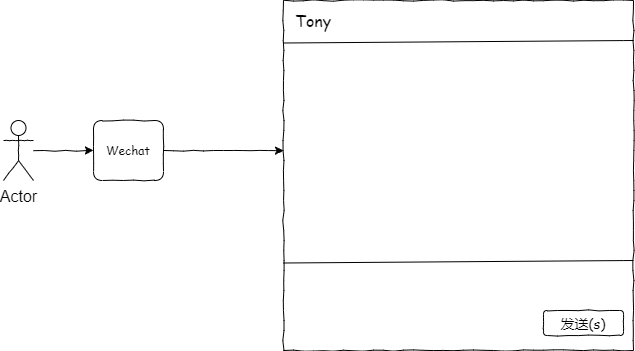

The diagram above was exported from draw.io. Its source (the exported page's mxGraphModel, read from the mxfile embedded in the PNG):
<mxGraphModel dx="2062" dy="1122" grid="1" gridSize="10" guides="1" tooltips="1" connect="1" arrows="1" fold="1" page="1" pageScale="1" pageWidth="827" pageHeight="1169" math="0" shadow="0">
  <root>
    <mxCell id="0" />
    <mxCell id="1" parent="0" />
    <mxCell id="-uxnAWWRswJJM-2Ee_XD-25" style="edgeStyle=orthogonalEdgeStyle;curved=0;rounded=1;comic=1;sketch=0;orthogonalLoop=1;jettySize=auto;html=1;entryX=0;entryY=0.429;entryDx=0;entryDy=0;entryPerimeter=0;fontSize=16;" edge="1" parent="1" source="-uxnAWWRswJJM-2Ee_XD-13" target="-uxnAWWRswJJM-2Ee_XD-23">
      <mxGeometry relative="1" as="geometry" />
    </mxCell>
    <mxCell id="-uxnAWWRswJJM-2Ee_XD-13" value="&lt;font face=&quot;Comic Sans MS&quot;&gt;Wechat&lt;/font&gt;" style="rounded=1;whiteSpace=wrap;html=1;comic=1;sketch=0;shadow=0;glass=0;" vertex="1" parent="1">
      <mxGeometry x="130" y="430" width="70" height="60" as="geometry" />
    </mxCell>
    <mxCell id="-uxnAWWRswJJM-2Ee_XD-18" style="edgeStyle=orthogonalEdgeStyle;curved=0;rounded=1;sketch=0;orthogonalLoop=1;jettySize=auto;html=1;entryX=0;entryY=0.5;entryDx=0;entryDy=0;fontSize=16;comic=1;" edge="1" parent="1" source="-uxnAWWRswJJM-2Ee_XD-17" target="-uxnAWWRswJJM-2Ee_XD-13">
      <mxGeometry relative="1" as="geometry" />
    </mxCell>
    <mxCell id="-uxnAWWRswJJM-2Ee_XD-17" value="Actor" style="shape=umlActor;verticalLabelPosition=bottom;verticalAlign=top;html=1;outlineConnect=0;rounded=0;shadow=0;glass=0;comic=1;sketch=0;fontSize=16;" vertex="1" parent="1">
      <mxGeometry x="40" y="430" width="30" height="60" as="geometry" />
    </mxCell>
    <mxCell id="-uxnAWWRswJJM-2Ee_XD-23" value="" style="whiteSpace=wrap;html=1;aspect=fixed;rounded=0;shadow=0;glass=0;comic=1;sketch=0;fontSize=16;" vertex="1" parent="1">
      <mxGeometry x="320" y="310" width="350" height="350" as="geometry" />
    </mxCell>
    <mxCell id="-uxnAWWRswJJM-2Ee_XD-24" value="" style="endArrow=none;html=1;fontSize=16;exitX=0;exitY=0.75;exitDx=0;exitDy=0;" edge="1" parent="1" source="-uxnAWWRswJJM-2Ee_XD-23" target="-uxnAWWRswJJM-2Ee_XD-23">
      <mxGeometry width="50" height="50" relative="1" as="geometry">
        <mxPoint x="390" y="600" as="sourcePoint" />
        <mxPoint x="440" y="550" as="targetPoint" />
        <Array as="points">
          <mxPoint x="670" y="570" />
          <mxPoint x="670" y="570" />
        </Array>
      </mxGeometry>
    </mxCell>
    <mxCell id="-uxnAWWRswJJM-2Ee_XD-29" value="&lt;p&gt;&lt;font style=&quot;font-size: 14px&quot; face=&quot;Comic Sans MS&quot;&gt;发送(s)&lt;/font&gt;&lt;/p&gt;" style="rounded=1;whiteSpace=wrap;html=1;shadow=0;glass=0;comic=1;sketch=0;fontSize=16;" vertex="1" parent="1">
      <mxGeometry x="580" y="620" width="80" height="25" as="geometry" />
    </mxCell>
    <mxCell id="-uxnAWWRswJJM-2Ee_XD-32" value="" style="endArrow=none;html=1;fontSize=16;exitX=0;exitY=0.75;exitDx=0;exitDy=0;" edge="1" parent="1">
      <mxGeometry width="50" height="50" relative="1" as="geometry">
        <mxPoint x="320" y="352.5" as="sourcePoint" />
        <mxPoint x="670" y="350" as="targetPoint" />
        <Array as="points">
          <mxPoint x="670" y="350" />
          <mxPoint x="670" y="350" />
        </Array>
      </mxGeometry>
    </mxCell>
    <mxCell id="-uxnAWWRswJJM-2Ee_XD-35" value="Tony" style="text;html=1;strokeColor=none;fillColor=none;align=center;verticalAlign=middle;whiteSpace=wrap;rounded=0;shadow=0;glass=0;comic=1;sketch=0;fontSize=16;fontFamily=Comic Sans MS;" vertex="1" parent="1">
      <mxGeometry x="330" y="320" width="40" height="20" as="geometry" />
    </mxCell>
  </root>
</mxGraphModel>